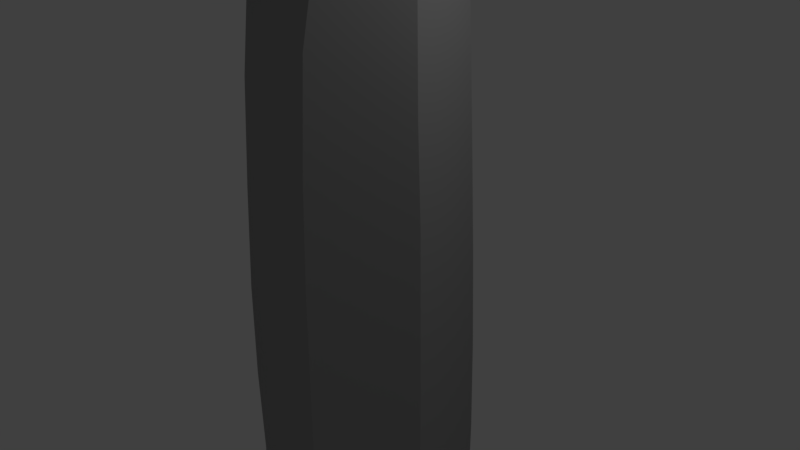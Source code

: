 # Source: ObeliskSet01_F.blend  (saved by Blender 2.79.0; exported with 4.5.12 LTS)
import bpy
from mathutils import Matrix  # noqa: F401  (used for matrix-valued properties, if any)

bpy.ops.wm.read_factory_settings(use_empty=True)
scene = bpy.context.scene
scene.name = 'Scene'

# ---- collections
col_collection_1 = bpy.data.collections.new('Collection 1'); scene.collection.children.link(col_collection_1)

# ---- materials (node trees are filled in below, after node groups)
mat_obeliskset_base01 = bpy.data.materials.new('ObeliskSet_Base01')
mat_obeliskset_base01.alpha_threshold = 0.0
mat_obeliskset_base01.use_transparent_shadow = False
mat_obeliskset_base01.diffuse_color = (0.349, 0.349, 0.349, 1.0)
mat_obeliskset_base01.specular_color = (0.224, 0.224, 0.224)
mat_obeliskset_base01.roughness = 0.5
mat_obeliskset_base01.specular_intensity = 1.0

# ---- material node trees

# ---- world
world_world = bpy.data.worlds.new('World'); scene.world = world_world
world_world.color = (0.05088, 0.05088, 0.05088)
world_world.use_sun_shadow = False
world_world.sun_shadow_jitter_overblur = 0.0
world_world.cycles.sampling_method = 'MANUAL'

# ---- cameras
cam_camera = bpy.data.cameras.new('Camera')
cam_camera.clip_end = 100.0
cam_camera.lens = 35.0
cam_camera.sensor_width = 32.0
cam_camera.sensor_height = 18.0
cam_camera.ortho_scale = 7.314
cam_camera.dof.focus_distance = 0.0
cam_camera.dof.aperture_fstop = 128.0

# ---- lights
light_lamp = bpy.data.lights.new('Lamp', 'POINT')
light_lamp.transmission_factor = 0.0
light_lamp.cutoff_distance = 30.0
light_lamp.energy = 100.0
light_lamp.shadow_buffer_clip_start = 1.001
light_lamp.shadow_soft_size = 0.1
light_lamp.shadow_maximum_resolution = 0.006
light_lamp.use_absolute_resolution = True

# ---- meshes
me_obeliskset01_f = bpy.data.meshes.new('ObeliskSet01-F')
me_obeliskset01_f.from_pydata([(-0.623, -5.186, -0.3943), (0.496, -5.201, 0.0688), (-0.461, -5.105, 0.6897), (0.293, -5.083, -0.956), (-1.289, -4.215, -1.005), (-1.46, -4.417, 0.0502), (-0.258, -4.404, -1.527), (1.483, -4.185, 0.5432), (0.383, -4.857, 1.336), (1.212, -4.698, -0.5899), (-0.773, -4.107, 1.38), (-1.447, -3.18, 0.3853), (-1.373, -3.2, -0.7306), (-0.558, -3.2, -1.465), (0.481, -3.266, -1.414), (0.739, -4.245, -1.39), (1.288, -3.632, -0.6574), (0.593, -3.645, 1.527), (1.499, -2.849, 0.5205), (-0.681, -2.811, 1.36), (-1.488, -1.899, 0.4293), (-1.404, -1.953, -0.677), (-0.581, -1.948, -1.447), (0.42, -2.011, -1.416), (1.266, -2.375, -0.6822), (0.602, -2.338, 1.499), (1.471, -1.554, 0.4985), (-0.697, -1.527, 1.377), (-1.498, -0.597, 0.4484), (-1.389, -0.668, -0.6609), (-0.591, -0.672, -1.409), (0.401, -0.733, -1.388), (1.242, -1.092, -0.6705), (0.59, -1.053, 1.476), (1.438, -0.27, 0.4837), (-0.681, -0.223, 1.372), (-1.437, 0.806, 0.5159), (-1.364, 0.632, -0.6204), (-0.587, 0.604, -1.369), (0.381, 0.537, -1.347), (1.202, 0.19, -0.6498), (0.583, 0.24, 1.463), (1.407, 1.014, 0.4718), (-0.605, 1.14, 1.355), (-1.326, 2.181, 0.6206), (-1.346, 1.946, -0.4933), (-0.635, 1.851, -1.283), (0.372, 1.744, -1.292), (1.159, 1.447, -0.6155), (0.602, 1.627, 1.436), (1.358, 2.254, 0.477), (-0.485, 2.526, 1.346), (-1.108, 3.49, 0.6846), (-1.304, 3.203, -0.2747), (-0.748, 3.063, -1.15), (0.29, 2.93, -1.248), (1.102, 2.679, -0.5921), (0.634, 3.014, 1.375), (1.288, 3.545, 0.4334), (-0.311, 3.912, 1.296), (-0.663, 4.651, 0.3716), (-0.889, 3.988, -0.05886), (-0.739, 3.99, -0.7245), (0.039, 4.056, -1.233), (0.961, 3.877, -0.6554), (0.711, 4.393, 1.15), (1.161, 4.831, 0.1805), (0.057, 4.736, 0.8233), (-0.62, 4.485, -0.3383), (-0.254, 4.572, -0.7616), (0.47, 4.852, -0.6818), (0.545, 4.83, 0.5999), (0.239, 5.2, 0.2001), (-0.285, 5.016, -0.3882)], [], [(0, 1, 2), (3, 1, 0), (4, 0, 5), (0, 2, 5), (0, 6, 3), (6, 0, 4), (1, 7, 8), (2, 1, 8), (7, 1, 9), (1, 3, 9), (10, 2, 8), (2, 10, 5), (5, 10, 11), (5, 11, 12), (4, 5, 12), (12, 13, 4), (13, 6, 4), (14, 6, 13), (15, 6, 14), (6, 15, 3), (3, 15, 9), (9, 16, 7), (16, 9, 15), (8, 7, 17), (7, 18, 17), (7, 16, 18), (8, 17, 10), (17, 19, 10), (10, 19, 11), (11, 19, 20), (11, 20, 21), (12, 11, 21), (21, 22, 12), (22, 13, 12), (23, 13, 22), (14, 13, 23), (23, 24, 14), (24, 16, 14), (14, 16, 15), (16, 24, 18), (17, 18, 25), (18, 26, 25), (18, 24, 26), (17, 25, 19), (25, 27, 19), (19, 27, 20), (20, 27, 28), (20, 28, 29), (21, 20, 29), (29, 30, 21), (30, 22, 21), (31, 22, 30), (23, 22, 31), (31, 32, 23), (32, 24, 23), (24, 32, 26), (25, 26, 33), (26, 34, 33), (26, 32, 34), (25, 33, 27), (33, 35, 27), (27, 35, 28), (28, 35, 36), (28, 36, 37), (29, 28, 37), (37, 38, 29), (38, 30, 29), (39, 30, 38), (31, 30, 39), (39, 40, 31), (40, 32, 31), (32, 40, 34), (33, 34, 41), (34, 42, 41), (34, 40, 42), (33, 41, 35), (41, 43, 35), (35, 43, 36), (36, 43, 44), (36, 44, 45), (37, 36, 45), (45, 46, 37), (46, 38, 37), (47, 38, 46), (39, 38, 47), (47, 48, 39), (48, 40, 39), (40, 48, 42), (41, 42, 49), (42, 50, 49), (42, 48, 50), (41, 49, 43), (49, 51, 43), (43, 51, 44), (44, 51, 52), (44, 52, 53), (45, 44, 53), (53, 54, 45), (54, 46, 45), (55, 46, 54), (47, 46, 55), (55, 56, 47), (56, 48, 47), (48, 56, 50), (49, 50, 57), (50, 58, 57), (50, 56, 58), (49, 57, 51), (57, 59, 51), (51, 59, 52), (52, 59, 60), (52, 60, 61), (53, 52, 61), (61, 62, 53), (62, 54, 53), (63, 54, 62), (55, 54, 63), (63, 64, 55), (64, 56, 55), (56, 64, 58), (57, 58, 65), (58, 66, 65), (58, 64, 66), (57, 65, 59), (65, 67, 59), (59, 67, 60), (60, 68, 61), (68, 62, 61), (69, 62, 68), (63, 62, 69), (69, 70, 63), (70, 64, 63), (64, 70, 66), (65, 66, 71), (66, 72, 71), (66, 70, 72), (65, 71, 67), (68, 73, 69), (73, 70, 69), (70, 73, 72), (71, 72, 67), (60, 73, 68), (73, 60, 72), (67, 72, 60)])
me_obeliskset01_f.polygons.foreach_set('use_smooth', [True] * 144)
_k = set([(7, 9), (7, 18), (8, 17), (17, 25), (18, 26), (20, 28), (25, 33), (26, 34), (28, 36), (33, 41), (34, 42), (41, 49), (42, 50), (49, 57), (50, 58), (57, 65), (58, 66), (65, 66)])
me_obeliskset01_f.attributes.new('sharp_edge', 'BOOLEAN', 'EDGE').data.foreach_set('value', [ (min(e.vertices), max(e.vertices)) in _k for e in me_obeliskset01_f.edges])
_uv = me_obeliskset01_f.uv_layers.new(name='UVMap')
_uv.uv.foreach_set('vector', [0.4215, 0.08526, 0.4335, 0.07732, 0.4334, 0.09087, 0.4221, 0.07235, 0.4335, 0.07732, 0.4215, 0.08526, 0.9492, 0.3373, 0.957, 0.3234, 0.9617, 0.3366, 0.881, 0.4475, 0.89, 0.4389, 0.8935, 0.4548, 0.957, 0.3234, 0.9403, 0.3265, 0.9469, 0.3159, 0.9403, 0.3265, 0.957, 0.3234, 0.9492, 0.3373, 0.3513, 0.9065, 0.3377, 0.9182, 0.3369, 0.9, 0.4334, 0.09087, 0.4335, 0.07732, 0.4457, 0.08663, 0.3377, 0.9182, 0.3513, 0.9065, 0.3529, 0.9195, 0.4335, 0.07732, 0.4221, 0.07235, 0.4322, 0.06537, 0.9048, 0.4405, 0.89, 0.4389, 0.8948, 0.4275, 0.89, 0.4389, 0.9048, 0.4405, 0.8935, 0.4548, 0.639, 0.09788, 0.6457, 0.1143, 0.6285, 0.1087, 0.7784, 0.941, 0.7825, 0.9263, 0.7939, 0.9334, 0.7907, 0.9454, 0.7784, 0.941, 0.7939, 0.9334, 0.6846, 0.8689, 0.6733, 0.8622, 0.6883, 0.8569, 0.6733, 0.8622, 0.6779, 0.8482, 0.6883, 0.8569, 0.1487, 0.4202, 0.1505, 0.4364, 0.1386, 0.4275, 0.1585, 0.4273, 0.1505, 0.4364, 0.1487, 0.4202, 0.8038, 0.08374, 0.8082, 0.07249, 0.8161, 0.08223, 0.8161, 0.08223, 0.8082, 0.07249, 0.8202, 0.0704, 0.3384, 0.1934, 0.3479, 0.1849, 0.352, 0.1994, 0.3479, 0.1849, 0.3384, 0.1934, 0.3353, 0.1814, 0.09259, 0.6706, 0.1097, 0.6661, 0.1022, 0.6815, 0.1097, 0.6661, 0.1206, 0.6778, 0.1022, 0.6815, 0.352, 0.1994, 0.3479, 0.1849, 0.364, 0.1889, 0.2083, 0.8264, 0.2229, 0.8287, 0.2122, 0.8424, 0.2229, 0.8287, 0.2273, 0.8465, 0.2122, 0.8424, 0.6457, 0.1143, 0.6331, 0.1235, 0.6285, 0.1087, 0.6285, 0.1087, 0.6331, 0.1235, 0.6158, 0.1173, 0.7825, 0.9263, 0.7898, 0.9129, 0.8009, 0.9203, 0.7939, 0.9334, 0.7825, 0.9263, 0.8009, 0.9203, 0.6776, 0.8821, 0.666, 0.8753, 0.6846, 0.8689, 0.666, 0.8753, 0.6733, 0.8622, 0.6846, 0.8689, 0.1386, 0.4091, 0.1386, 0.4275, 0.1288, 0.4161, 0.1487, 0.4202, 0.1386, 0.4275, 0.1386, 0.4091, 0.3543, 0.1622, 0.3591, 0.1749, 0.3431, 0.1724, 0.3591, 0.1749, 0.3479, 0.1849, 0.3431, 0.1724, 0.3431, 0.1724, 0.3479, 0.1849, 0.3353, 0.1814, 0.3479, 0.1849, 0.3591, 0.1749, 0.364, 0.1889, 0.1022, 0.6815, 0.1206, 0.6778, 0.1128, 0.6929, 0.1206, 0.6778, 0.1309, 0.6894, 0.1128, 0.6929, 0.364, 0.1889, 0.3591, 0.1749, 0.3755, 0.1785, 0.2229, 0.8287, 0.2377, 0.8337, 0.2273, 0.8465, 0.2377, 0.8337, 0.2418, 0.8517, 0.2273, 0.8465, 0.6331, 0.1235, 0.6204, 0.132, 0.6158, 0.1173, 0.6158, 0.1173, 0.6204, 0.132, 0.6029, 0.1261, 0.7898, 0.9129, 0.7975, 0.8995, 0.8085, 0.9071, 0.8009, 0.9203, 0.7898, 0.9129, 0.8085, 0.9071, 0.6697, 0.8954, 0.6585, 0.8887, 0.6776, 0.8821, 0.6585, 0.8887, 0.666, 0.8753, 0.6776, 0.8821, 0.1287, 0.3974, 0.1288, 0.4161, 0.119, 0.4044, 0.1386, 0.4091, 0.1288, 0.4161, 0.1287, 0.3974, 0.366, 0.1524, 0.3707, 0.1648, 0.3543, 0.1622, 0.3707, 0.1648, 0.3591, 0.1749, 0.3543, 0.1622, 0.3591, 0.1749, 0.3707, 0.1648, 0.3755, 0.1785, 0.1128, 0.6929, 0.1309, 0.6894, 0.1232, 0.7043, 0.1309, 0.6894, 0.1411, 0.7009, 0.1232, 0.7043, 0.3755, 0.1785, 0.3707, 0.1648, 0.3869, 0.1682, 0.2377, 0.8337, 0.2522, 0.8389, 0.2418, 0.8517, 0.2522, 0.8389, 0.2566, 0.8566, 0.2418, 0.8517, 0.6204, 0.132, 0.6074, 0.1408, 0.6029, 0.1261, 0.6029, 0.1261, 0.6074, 0.1408, 0.5896, 0.1364, 0.7975, 0.8995, 0.8054, 0.8847, 0.816, 0.8935, 0.8085, 0.9071, 0.7975, 0.8995, 0.816, 0.8935, 0.6619, 0.9089, 0.6509, 0.902, 0.6697, 0.8954, 0.6509, 0.902, 0.6585, 0.8887, 0.6697, 0.8954, 0.1188, 0.3858, 0.119, 0.4044, 0.1093, 0.3925, 0.1287, 0.3974, 0.119, 0.4044, 0.1188, 0.3858, 0.3778, 0.1427, 0.3824, 0.1548, 0.366, 0.1524, 0.3824, 0.1548, 0.3707, 0.1648, 0.366, 0.1524, 0.3707, 0.1648, 0.3824, 0.1548, 0.3869, 0.1682, 0.1232, 0.7043, 0.1411, 0.7009, 0.1336, 0.7158, 0.1411, 0.7009, 0.1513, 0.7125, 0.1336, 0.7158, 0.3869, 0.1682, 0.3824, 0.1548, 0.3984, 0.158, 0.2522, 0.8389, 0.2668, 0.8441, 0.2566, 0.8566, 0.2668, 0.8441, 0.2723, 0.8611, 0.2566, 0.8566, 0.6074, 0.1408, 0.5941, 0.1503, 0.5896, 0.1364, 0.5896, 0.1364, 0.5941, 0.1503, 0.5769, 0.147, 0.8054, 0.8847, 0.8129, 0.8699, 0.8228, 0.8793, 0.816, 0.8935, 0.8054, 0.8847, 0.8228, 0.8793, 0.6546, 0.9229, 0.6443, 0.9154, 0.6619, 0.9089, 0.6443, 0.9154, 0.6509, 0.902, 0.6619, 0.9089, 0.1095, 0.3747, 0.1093, 0.3925, 0.0994, 0.3813, 0.1188, 0.3858, 0.1093, 0.3925, 0.1095, 0.3747, 0.3891, 0.1337, 0.3939, 0.145, 0.3778, 0.1427, 0.3939, 0.145, 0.3824, 0.1548, 0.3778, 0.1427, 0.3824, 0.1548, 0.3939, 0.145, 0.3984, 0.158, 0.1336, 0.7158, 0.1513, 0.7125, 0.1449, 0.728, 0.1513, 0.7125, 0.1609, 0.7238, 0.1449, 0.728, 0.3984, 0.158, 0.3939, 0.145, 0.4095, 0.1481, 0.2668, 0.8441, 0.2826, 0.8493, 0.2723, 0.8611, 0.2826, 0.8493, 0.2885, 0.8652, 0.2723, 0.8611, 0.5941, 0.1503, 0.5808, 0.1603, 0.5769, 0.147, 0.5769, 0.147, 0.5808, 0.1603, 0.5651, 0.1577, 0.8129, 0.8699, 0.8206, 0.856, 0.8283, 0.865, 0.8228, 0.8793, 0.8129, 0.8699, 0.8283, 0.865, 0.8283, 0.865, 0.8373, 0.8715, 0.8228, 0.8793, 0.6387, 0.929, 0.6443, 0.9154, 0.6546, 0.9229, 0.09975, 0.3643, 0.0994, 0.3813, 0.0891, 0.3709, 0.1095, 0.3747, 0.0994, 0.3813, 0.09975, 0.3643, 0.3999, 0.1244, 0.405, 0.1353, 0.3891, 0.1337, 0.405, 0.1353, 0.3939, 0.145, 0.3891, 0.1337, 0.3939, 0.145, 0.405, 0.1353, 0.4095, 0.1481, 0.1449, 0.728, 0.1609, 0.7238, 0.1566, 0.7398, 0.1609, 0.7238, 0.1711, 0.7355, 0.1566, 0.7398, 0.4095, 0.1481, 0.405, 0.1353, 0.4207, 0.1374, 0.2826, 0.8493, 0.2984, 0.8545, 0.2885, 0.8652, 0.2984, 0.8545, 0.3049, 0.8687, 0.2885, 0.8652, 0.5808, 0.1603, 0.5675, 0.1704, 0.5651, 0.1577, 0.5651, 0.1577, 0.5675, 0.1704, 0.5538, 0.1662, 0.8206, 0.856, 0.8316, 0.8458, 0.8316, 0.8554, 0.8283, 0.865, 0.8206, 0.856, 0.8316, 0.8554, 0.8316, 0.8554, 0.8386, 0.8594, 0.8283, 0.865, 0.8386, 0.8594, 0.8373, 0.8715, 0.8283, 0.865, 0.4337, 0.0977, 0.4483, 0.09383, 0.4425, 0.1045, 0.09975, 0.3643, 0.0891, 0.3709, 0.08886, 0.3558, 0.4093, 0.1145, 0.415, 0.1248, 0.3999, 0.1244, 0.415, 0.1248, 0.405, 0.1353, 0.3999, 0.1244, 0.405, 0.1353, 0.415, 0.1248, 0.4207, 0.1374, 0.1566, 0.7398, 0.1711, 0.7355, 0.1696, 0.7504, 0.1711, 0.7355, 0.1823, 0.7461, 0.1696, 0.7504, 0.4207, 0.1374, 0.415, 0.1248, 0.4302, 0.1248, 0.2984, 0.8545, 0.3143, 0.8592, 0.3049, 0.8687, 0.5801, 0.125, 0.5725, 0.1307, 0.5675, 0.1198, 0.5675, 0.1198, 0.5725, 0.1307, 0.5631, 0.1339, 0.8316, 0.8458, 0.8379, 0.8519, 0.8316, 0.8554, 0.8379, 0.8519, 0.8386, 0.8594, 0.8316, 0.8554, 0.4338, 0.1068, 0.4425, 0.1045, 0.4386, 0.111, 0.4337, 0.0977, 0.4425, 0.1045, 0.4338, 0.1068, 0.4338, 0.1068, 0.425, 0.1066, 0.4337, 0.0977, 0.4219, 0.1146, 0.415, 0.1248, 0.4093, 0.1145, 0.415, 0.1248, 0.4219, 0.1146, 0.4302, 0.1248, 0.2181, 0.06283, 0.2142, 0.07611, 0.211, 0.06778, 0.2142, 0.07611, 0.2039, 0.07013, 0.211, 0.06778, 0.9484, 0.2002, 0.9353, 0.1991, 0.9426, 0.19, 0.5801, 0.125, 0.578, 0.1334, 0.5725, 0.1307, 0.4386, 0.111, 0.4317, 0.1134, 0.4338, 0.1068, 0.4317, 0.1134, 0.425, 0.1066, 0.4338, 0.1068, 0.9353, 0.1991, 0.933, 0.1896, 0.9426, 0.19, 0.578, 0.1334, 0.5744, 0.14, 0.5725, 0.1307, 0.8316, 0.8458, 0.8422, 0.8465, 0.8379, 0.8519, 0.5668, 0.1434, 0.5631, 0.1339, 0.5744, 0.14, 0.5725, 0.1307, 0.5744, 0.14, 0.5631, 0.1339])
me_obeliskset01_f.materials.append(mat_obeliskset_base01)
me_obeliskset01_f.use_remesh_preserve_volume = False
me_obeliskset01_f.use_remesh_preserve_attributes = False
me_obeliskset01_f.use_mirror_vertex_groups = False
me_obeliskset01_f.update()
me_obeliskset01_f.normals_split_custom_set([tuple(v) for v in zip(*[iter([-0.3832, -0.8899, -0.2474, 0.3225, -0.9429, 0.08271, -0.3626, -0.8543, 0.3725, 0.1971, -0.8279, -0.5252, 0.3225, -0.9429, 0.08271, -0.3832, -0.8899, -0.2474, -0.7442, -0.2927, -0.6004, -0.3832, -0.8899, -0.2474, -0.9129, -0.3904, 0.1187, -0.3832, -0.8899, -0.2474, -0.3626, -0.8543, 0.3725, -0.9129, -0.3904, 0.1187, -0.3832, -0.8899, -0.2474, -0.1487, -0.364, -0.9195, 0.1971, -0.8279, -0.5252, -0.1487, -0.364, -0.9195, -0.3832, -0.8899, -0.2474, -0.7442, -0.2927, -0.6004, 0.3225, -0.9429, 0.08271, 0.7369, -0.4599, 0.4955, 0.2312, -0.6544, 0.72, -0.3626, -0.8543, 0.3725, 0.3225, -0.9429, 0.08271, 0.2312, -0.6544, 0.72, 0.7369, -0.4599, 0.4955, 0.3225, -0.9429, 0.08271, 0.7791, -0.5407, -0.3173, 0.3225, -0.9429, 0.08271, 0.1971, -0.8279, -0.5252, 0.7791, -0.5407, -0.3173, -0.5444, -0.2503, 0.8007, -0.3626, -0.8543, 0.3725, 0.2312, -0.6544, 0.72, -0.3626, -0.8543, 0.3725, -0.5444, -0.2503, 0.8007, -0.9129, -0.3904, 0.1187, -0.9129, -0.3904, 0.1187, -0.5444, -0.2503, 0.8007, -0.9637, -0.02195, 0.266, -0.9129, -0.3904, 0.1187, -0.9637, -0.02195, 0.266, -0.8935, 0.02258, -0.4485, -0.7442, -0.2927, -0.6004, -0.9129, -0.3904, 0.1187, -0.8935, 0.02258, -0.4485, -0.8935, 0.02258, -0.4485, -0.2958, 0.02715, -0.9548, -0.7442, -0.2927, -0.6004, -0.2958, 0.02715, -0.9548, -0.1487, -0.364, -0.9195, -0.7442, -0.2927, -0.6004, 0.4072, 0.04897, -0.912, -0.1487, -0.364, -0.9195, -0.2958, 0.02715, -0.9548, 0.5293, -0.2306, -0.8165, -0.1487, -0.364, -0.9195, 0.4072, 0.04897, -0.912, -0.1487, -0.364, -0.9195, 0.5293, -0.2306, -0.8165, 0.1971, -0.8279, -0.5252, 0.1971, -0.8279, -0.5252, 0.5293, -0.2306, -0.8165, 0.7791, -0.5407, -0.3173, 0.7791, -0.5407, -0.3173, 0.9003, -0.001378, -0.4352, 0.9821, -0.0484, -0.1818, 0.9003, -0.001378, -0.4352, 0.7791, -0.5407, -0.3173, 0.5293, -0.2306, -0.8165, 0.2312, -0.6544, 0.72, 0.7369, -0.4599, 0.4955, 0.7181, -0.07223, 0.6922, 0.7369, -0.4599, 0.4955, 0.742, 0.01317, 0.6703, 0.7181, -0.07223, 0.6922, 0.9821, -0.0484, -0.1818, 0.9003, -0.001378, -0.4352, 0.9839, 0.005911, -0.1785, 0.2312, -0.6544, 0.72, -0.09622, -0.03354, 0.9948, -0.5444, -0.2503, 0.8007, -0.09622, -0.03354, 0.9948, -0.4819, 0.006032, 0.8762, -0.5444, -0.2503, 0.8007, -0.5444, -0.2503, 0.8007, -0.4819, 0.006032, 0.8762, -0.9637, -0.02195, 0.266, -0.9637, -0.02195, 0.266, -0.4819, 0.006032, 0.8762, -0.9535, -0.01845, 0.3007, -0.9637, -0.02195, 0.266, -0.9535, -0.01845, 0.3007, -0.9025, 0.001618, -0.4306, -0.8935, 0.02258, -0.4485, -0.9637, -0.02195, 0.266, -0.9025, 0.001618, -0.4306, -0.9025, 0.001618, -0.4306, -0.351, 0.01725, -0.9362, -0.8935, 0.02258, -0.4485, -0.351, 0.01725, -0.9362, -0.2958, 0.02715, -0.9548, -0.8935, 0.02258, -0.4485, 0.3698, 0.02023, -0.9289, -0.2958, 0.02715, -0.9548, -0.351, 0.01725, -0.9362, 0.4072, 0.04897, -0.912, -0.2958, 0.02715, -0.9548, 0.3698, 0.02023, -0.9289, 0.3698, 0.02023, -0.9289, 0.8718, 0.01751, -0.4895, 0.4072, 0.04897, -0.912, 0.8718, 0.01751, -0.4895, 0.9003, -0.001378, -0.4352, 0.4072, 0.04897, -0.912, 0.4072, 0.04897, -0.912, 0.9003, -0.001378, -0.4352, 0.5293, -0.2306, -0.8165, 0.9003, -0.001378, -0.4352, 0.8718, 0.01751, -0.4895, 0.9839, 0.005911, -0.1785, 0.7181, -0.07223, 0.6922, 0.742, 0.01317, 0.6703, 0.7437, 0.01854, 0.6683, 0.742, 0.01317, 0.6703, 0.747, 0.02474, 0.6643, 0.7437, 0.01854, 0.6683, 0.9839, 0.005911, -0.1785, 0.8718, 0.01751, -0.4895, 0.9828, 0.02061, -0.1837, -0.09622, -0.03354, 0.9948, -0.1004, 0.008506, 0.9949, -0.4819, 0.006032, 0.8762, -0.1004, 0.008506, 0.9949, -0.4581, -0.002488, 0.8889, -0.4819, 0.006032, 0.8762, -0.4819, 0.006032, 0.8762, -0.4581, -0.002488, 0.8889, -0.9535, -0.01845, 0.3007, -0.9535, -0.01845, 0.3007, -0.4581, -0.002488, 0.8889, -0.755, -0.001004, 0.6557, -0.9535, -0.01845, 0.3007, -0.9958, 0.02091, -0.08927, -0.8993, 0.01898, -0.4368, -0.9025, 0.001618, -0.4306, -0.9535, -0.01845, 0.3007, -0.8993, 0.01898, -0.4368, -0.8993, 0.01898, -0.4368, -0.3566, 0.02748, -0.9339, -0.9025, 0.001618, -0.4306, -0.3566, 0.02748, -0.9339, -0.351, 0.01725, -0.9362, -0.9025, 0.001618, -0.4306, 0.3623, 0.03169, -0.9315, -0.351, 0.01725, -0.9362, -0.3566, 0.02748, -0.9339, 0.3698, 0.02023, -0.9289, -0.351, 0.01725, -0.9362, 0.3623, 0.03169, -0.9315, 0.3623, 0.03169, -0.9315, 0.8674, 0.02748, -0.4968, 0.3698, 0.02023, -0.9289, 0.8674, 0.02748, -0.4968, 0.8718, 0.01751, -0.4895, 0.3698, 0.02023, -0.9289, 0.8718, 0.01751, -0.4895, 0.8674, 0.02748, -0.4968, 0.9828, 0.02061, -0.1837, 0.7437, 0.01854, 0.6683, 0.747, 0.02474, 0.6643, 0.751, 0.01878, 0.6601, 0.747, 0.02474, 0.6643, 0.7549, 0.02065, 0.6555, 0.751, 0.01878, 0.6601, 0.9828, 0.02061, -0.1837, 0.8674, 0.02748, -0.4968, 0.9815, 0.02617, -0.1898, -0.1004, 0.008506, 0.9949, -0.0792, 0.01045, 0.9968, -0.4581, -0.002488, 0.8889, -0.0792, 0.01045, 0.9968, -0.4397, 0.01645, 0.898, -0.4581, -0.002488, 0.8889, -0.4581, -0.002488, 0.8889, -0.4397, 0.01645, 0.898, -0.755, -0.001004, 0.6557, -0.755, -0.001004, 0.6557, -0.4397, 0.01645, 0.898, -0.9367, 0.03631, 0.3482, -0.9958, 0.02091, -0.08927, -0.9367, 0.03631, 0.3482, -0.9079, 0.03959, -0.4174, -0.8993, 0.01898, -0.4368, -0.9958, 0.02091, -0.08927, -0.9079, 0.03959, -0.4174, -0.9079, 0.03959, -0.4174, -0.3639, 0.04136, -0.9305, -0.8993, 0.01898, -0.4368, -0.3639, 0.04136, -0.9305, -0.3566, 0.02748, -0.9339, -0.8993, 0.01898, -0.4368, 0.3626, 0.04027, -0.9311, -0.3566, 0.02748, -0.9339, -0.3639, 0.04136, -0.9305, 0.3623, 0.03169, -0.9315, -0.3566, 0.02748, -0.9339, 0.3626, 0.04027, -0.9311, 0.3626, 0.04027, -0.9311, 0.864, 0.03615, -0.5023, 0.3623, 0.03169, -0.9315, 0.864, 0.03615, -0.5023, 0.8674, 0.02748, -0.4968, 0.3623, 0.03169, -0.9315, 0.8674, 0.02748, -0.4968, 0.864, 0.03615, -0.5023, 0.9815, 0.02617, -0.1898, 0.751, 0.01878, 0.6601, 0.7549, 0.02065, 0.6555, 0.7611, 0.01225, 0.6485, 0.7549, 0.02065, 0.6555, 0.7681, 0.01847, 0.6401, 0.7611, 0.01225, 0.6485, 0.9815, 0.02617, -0.1898, 0.864, 0.03615, -0.5023, 0.9786, 0.03345, -0.2033, -0.0792, 0.01045, 0.9968, -0.07603, 0.01537, 0.997, -0.4397, 0.01645, 0.898, -0.07603, 0.01537, 0.997, -0.412, 0.02916, 0.9107, -0.4397, 0.01645, 0.898, -0.4397, 0.01645, 0.898, -0.412, 0.02916, 0.9107, -0.9367, 0.03631, 0.3482, -0.9367, 0.03631, 0.3482, -0.412, 0.02916, 0.9107, -0.9031, 0.07347, 0.423, -0.9367, 0.03631, 0.3482, -0.9031, 0.07347, 0.423, -0.9373, 0.05909, -0.3434, -0.9079, 0.03959, -0.4174, -0.9367, 0.03631, 0.3482, -0.9373, 0.05909, -0.3434, -0.9373, 0.05909, -0.3434, -0.4079, 0.05583, -0.9113, -0.9079, 0.03959, -0.4174, -0.4079, 0.05583, -0.9113, -0.3639, 0.04136, -0.9305, -0.9079, 0.03959, -0.4174, 0.352, 0.05457, -0.9344, -0.3639, 0.04136, -0.9305, -0.4079, 0.05583, -0.9113, 0.3626, 0.04027, -0.9311, -0.3639, 0.04136, -0.9305, 0.352, 0.05457, -0.9344, 0.352, 0.05457, -0.9344, 0.8616, 0.04472, -0.5057, 0.3626, 0.04027, -0.9311, 0.8616, 0.04472, -0.5057, 0.864, 0.03615, -0.5023, 0.3626, 0.04027, -0.9311, 0.864, 0.03615, -0.5023, 0.8616, 0.04472, -0.5057, 0.9786, 0.03345, -0.2033, 0.7611, 0.01225, 0.6485, 0.7681, 0.01847, 0.6401, 0.7755, 0.01282, 0.6312, 0.7681, 0.01847, 0.6401, 0.7872, 0.03361, 0.6158, 0.7755, 0.01282, 0.6312, 0.9786, 0.03345, -0.2033, 0.8616, 0.04472, -0.5057, 0.9761, 0.04492, -0.2125, -0.07603, 0.01537, 0.997, -0.06394, 0.02603, 0.9976, -0.412, 0.02916, 0.9107, -0.06394, 0.02603, 0.9976, -0.3771, 0.06095, 0.9242, -0.412, 0.02916, 0.9107, -0.412, 0.02916, 0.9107, -0.3771, 0.06095, 0.9242, -0.9031, 0.07347, 0.423, -0.9031, 0.07347, 0.423, -0.3771, 0.06095, 0.9242, -0.8679, 0.2836, 0.4078, -0.9031, 0.07347, 0.423, -0.8679, 0.2836, 0.4078, -0.944, 0.2699, -0.1901, -0.9373, 0.05909, -0.3434, -0.9031, 0.07347, 0.423, -0.944, 0.2699, -0.1901, -0.944, 0.2699, -0.1901, -0.5565, 0.1514, -0.8169, -0.9373, 0.05909, -0.3434, -0.5565, 0.1514, -0.8169, -0.4079, 0.05583, -0.9113, -0.9373, 0.05909, -0.3434, 0.2921, 0.06577, -0.9541, -0.4079, 0.05583, -0.9113, -0.5565, 0.1514, -0.8169, 0.352, 0.05457, -0.9344, -0.4079, 0.05583, -0.9113, 0.2921, 0.06577, -0.9541, 0.2921, 0.06577, -0.9541, 0.8509, 0.06061, -0.5219, 0.352, 0.05457, -0.9344, 0.8509, 0.06061, -0.5219, 0.8616, 0.04472, -0.5057, 0.352, 0.05457, -0.9344, 0.8616, 0.04472, -0.5057, 0.8509, 0.06061, -0.5219, 0.9761, 0.04492, -0.2125, 0.7755, 0.01282, 0.6312, 0.7872, 0.03361, 0.6158, 0.7972, 0.04099, 0.6023, 0.7872, 0.03361, 0.6158, 0.8255, 0.09818, 0.5559, 0.7972, 0.04099, 0.6023, 0.9761, 0.04492, -0.2125, 0.8509, 0.06061, -0.5219, 0.9662, 0.06188, -0.2501, -0.06394, 0.02603, 0.9976, -0.007348, 0.08149, 0.9966, -0.3771, 0.06095, 0.9242, -0.007348, 0.08149, 0.9966, -0.3469, 0.3364, 0.8755, -0.3771, 0.06095, 0.9242, -0.3771, 0.06095, 0.9242, -0.3469, 0.3364, 0.8755, -0.8679, 0.2836, 0.4078, -0.8679, 0.2836, 0.4078, -0.3469, 0.3364, 0.8755, -0.7463, 0.6202, 0.2416, -0.8679, 0.2836, 0.4078, -0.7463, 0.6202, 0.2416, -0.9012, 0.4195, -0.1087, -0.944, 0.2699, -0.1901, -0.8679, 0.2836, 0.4078, -0.9012, 0.4195, -0.1087, -0.9012, 0.4195, -0.1087, -0.7476, 0.4221, -0.5129, -0.944, 0.2699, -0.1901, -0.7476, 0.4221, -0.5129, -0.5565, 0.1514, -0.8169, -0.944, 0.2699, -0.1901, -0.04145, 0.3345, -0.9415, -0.5565, 0.1514, -0.8169, -0.7476, 0.4221, -0.5129, 0.2921, 0.06577, -0.9541, -0.5565, 0.1514, -0.8169, -0.04145, 0.3345, -0.9415, -0.04145, 0.3345, -0.9415, 0.7704, 0.1608, -0.617, 0.2921, 0.06577, -0.9541, 0.7704, 0.1608, -0.617, 0.8509, 0.06061, -0.5219, 0.2921, 0.06577, -0.9541, 0.8509, 0.06061, -0.5219, 0.7704, 0.1608, -0.617, 0.9662, 0.06188, -0.2501, 0.7972, 0.04099, 0.6023, 0.8255, 0.09818, 0.5559, 0.836, 0.1155, 0.5364, 0.8255, 0.09818, 0.5559, 0.859, 0.1791, 0.4796, 0.836, 0.1155, 0.5364, 0.9662, 0.06188, -0.2501, 0.7704, 0.1608, -0.617, 0.6878, 0.7254, -0.02801, -0.007348, 0.08149, 0.9966, 0.1075, 0.6092, 0.7857, -0.3469, 0.3364, 0.8755, 0.1075, 0.6092, 0.7857, -0.1578, 0.7304, 0.6645, -0.3469, 0.3364, 0.8755, -0.3469, 0.3364, 0.8755, -0.1578, 0.7304, 0.6645, -0.7463, 0.6202, 0.2416, -0.7463, 0.6202, 0.2416, -0.83, 0.4586, -0.3173, -0.9012, 0.4195, -0.1087, -0.83, 0.4586, -0.3173, -0.7476, 0.4221, -0.5129, -0.9012, 0.4195, -0.1087, -0.4729, 0.5421, -0.6946, -0.7476, 0.4221, -0.5129, -0.83, 0.4586, -0.3173, -0.04145, 0.3345, -0.9415, -0.7476, 0.4221, -0.5129, -0.4729, 0.5421, -0.6946, -0.4729, 0.5421, -0.6946, 0.2626, 0.6978, -0.6664, -0.04145, 0.3345, -0.9415, 0.2626, 0.6978, -0.6664, 0.7704, 0.1608, -0.617, -0.04145, 0.3345, -0.9415, 0.7704, 0.1608, -0.617, 0.2626, 0.6978, -0.6664, 0.6878, 0.7254, -0.02801, 0.1075, 0.6092, 0.7857, 0.6878, 0.7254, -0.02801, 0.2351, 0.7954, 0.5587, 0.6878, 0.7254, -0.02801, 0.0007767, 0.9757, 0.2191, 0.2351, 0.7954, 0.5587, 0.6878, 0.7254, -0.02801, 0.2626, 0.6978, -0.6664, 0.0007767, 0.9757, 0.2191, 0.1075, 0.6092, 0.7857, 0.2351, 0.7954, 0.5587, -0.1578, 0.7304, 0.6645, -0.83, 0.4586, -0.3173, -0.4997, 0.7755, -0.3858, -0.4729, 0.5421, -0.6946, -0.4997, 0.7755, -0.3858, 0.2626, 0.6978, -0.6664, -0.4729, 0.5421, -0.6946, 0.2626, 0.6978, -0.6664, -0.4997, 0.7755, -0.3858, 0.0007767, 0.9757, 0.2191, 0.2351, 0.7954, 0.5587, 0.0007767, 0.9757, 0.2191, -0.1578, 0.7304, 0.6645, -0.7463, 0.6202, 0.2416, -0.4997, 0.7755, -0.3858, -0.83, 0.4586, -0.3173, -0.4997, 0.7755, -0.3858, -0.7463, 0.6202, 0.2416, 0.0007767, 0.9757, 0.2191, -0.1578, 0.7304, 0.6645, 0.0007767, 0.9757, 0.2191, -0.7463, 0.6202, 0.2416])] * 3)])

# ---- objects
ob_obeliskset01_f = bpy.data.objects.new('ObeliskSet01-F', me_obeliskset01_f)
ob_lamp = bpy.data.objects.new('Lamp', light_lamp)
ob_camera = bpy.data.objects.new('Camera', cam_camera)

# ---- transforms, parenting, visibility, modifiers, constraints
ob_obeliskset01_f.location = (0.0, 0.0, 0.0)
ob_obeliskset01_f.rotation_euler = (1.571, -0.0, 0.0)
ob_obeliskset01_f.lineart.crease_threshold = 0.0
ob_lamp.location = (4.076, 1.005, 5.904)
ob_lamp.rotation_euler = (0.6503, 0.05522, 1.866)
ob_lamp.lock_rotations_4d = False
ob_lamp.empty_display_type = 'ARROWS'
ob_lamp.color = (0.0, 0.0, 0.0, 0.0)
ob_lamp.lineart.crease_threshold = 0.0
ob_camera.location = (7.481, -6.508, 5.344)
ob_camera.rotation_euler = (1.109, 0.0, 0.8149)
ob_camera.lock_rotations_4d = False
ob_camera.empty_display_type = 'ARROWS'
ob_camera.color = (0.0, 0.0, 0.0, 0.0)
ob_camera.display_type = 'WIRE'
ob_camera.lineart.crease_threshold = 0.0

# ---- collection membership
col_collection_1.objects.link(ob_obeliskset01_f)
col_collection_1.objects.link(ob_lamp)
col_collection_1.objects.link(ob_camera)

# ---- scene / render settings (as saved in the file)
scene.camera = ob_camera
scene.frame_start = 1; scene.frame_end = 250; scene.frame_set(1)
scene.render.engine = 'BLENDER_EEVEE_NEXT'
scene.render.resolution_percentage = 50
scene.render.dither_intensity = 0.0
scene.cycles.use_denoising = False
scene.cycles.samples = 128
scene.cycles.sampling_pattern = 'TABULATED_SOBOL'
scene.cycles.use_adaptive_sampling = False
scene.cycles.use_light_tree = False
scene.cycles.blur_glossy = 0.0
scene.cycles.sample_clamp_indirect = 0.0
scene.view_settings.view_transform = 'Standard'
bpy.context.view_layer.update()
